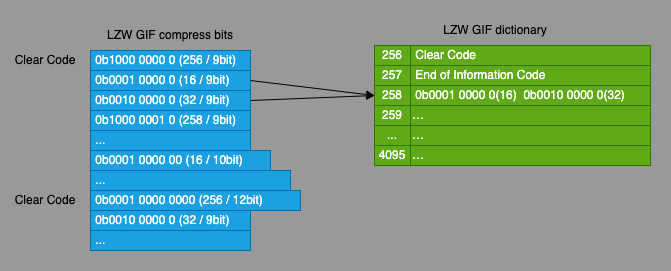

The diagram above was exported from draw.io. Its source (the exported page's mxGraphModel, read from the mxfile embedded in the PNG):
<mxGraphModel dx="875" dy="609" grid="1" gridSize="10" guides="1" tooltips="1" connect="1" arrows="1" fold="1" page="1" pageScale="1" pageWidth="827" pageHeight="1169" background="#999999" math="0" shadow="0">
  <root>
    <mxCell id="0" />
    <mxCell id="1" parent="0" />
    <mxCell id="2" value="&amp;nbsp;0b1000 0000 0 (256 / 9bit)" style="rounded=0;whiteSpace=wrap;html=1;fillColor=#1ba1e2;fontColor=#ffffff;strokeColor=#006EAF;align=left;" parent="1" vertex="1">
      <mxGeometry x="130" y="130" width="160" height="20" as="geometry" />
    </mxCell>
    <mxCell id="3" value="&amp;nbsp;0b0001 0000 0 (16&amp;nbsp;/ 9bit)" style="rounded=0;whiteSpace=wrap;html=1;fillColor=#1ba1e2;fontColor=#ffffff;strokeColor=#006EAF;align=left;" parent="1" vertex="1">
      <mxGeometry x="130" y="150" width="160" height="20" as="geometry" />
    </mxCell>
    <mxCell id="4" value="&amp;nbsp;0b0010 0000 0 (32 / 9bit)" style="rounded=0;whiteSpace=wrap;html=1;fillColor=#1ba1e2;fontColor=#ffffff;strokeColor=#006EAF;align=left;" parent="1" vertex="1">
      <mxGeometry x="130" y="170" width="160" height="20" as="geometry" />
    </mxCell>
    <mxCell id="5" value="&amp;nbsp;0b1000 0001 0 (258 / 9bit)" style="rounded=0;whiteSpace=wrap;html=1;fillColor=#1ba1e2;fontColor=#ffffff;strokeColor=#006EAF;align=left;" parent="1" vertex="1">
      <mxGeometry x="130" y="190" width="160" height="20" as="geometry" />
    </mxCell>
    <mxCell id="6" value="LZW GIF compress bits" style="text;html=1;strokeColor=none;fillColor=none;align=center;verticalAlign=middle;whiteSpace=wrap;rounded=0;" parent="1" vertex="1">
      <mxGeometry x="130" y="100" width="160" height="30" as="geometry" />
    </mxCell>
    <mxCell id="7" value="&amp;nbsp;0b0001 0000 0000 (256 / 12bit)" style="rounded=0;whiteSpace=wrap;html=1;fillColor=#1ba1e2;fontColor=#ffffff;strokeColor=#006EAF;align=left;" parent="1" vertex="1">
      <mxGeometry x="130" y="270" width="210" height="20" as="geometry" />
    </mxCell>
    <mxCell id="8" value="&amp;nbsp;..." style="rounded=0;whiteSpace=wrap;html=1;fillColor=#1ba1e2;fontColor=#ffffff;strokeColor=#006EAF;align=left;" parent="1" vertex="1">
      <mxGeometry x="130" y="210" width="160" height="20" as="geometry" />
    </mxCell>
    <mxCell id="9" value="&amp;nbsp;0b0010 0000 0 (32 / 9bit)" style="rounded=0;whiteSpace=wrap;html=1;fillColor=#1ba1e2;fontColor=#ffffff;strokeColor=#006EAF;align=left;" parent="1" vertex="1">
      <mxGeometry x="130" y="290" width="160" height="20" as="geometry" />
    </mxCell>
    <mxCell id="10" value="&amp;nbsp;..." style="rounded=0;whiteSpace=wrap;html=1;fillColor=#1ba1e2;fontColor=#ffffff;strokeColor=#006EAF;align=left;" parent="1" vertex="1">
      <mxGeometry x="130" y="310" width="160" height="20" as="geometry" />
    </mxCell>
    <mxCell id="11" value="Clear Code" style="text;html=1;strokeColor=none;fillColor=none;align=center;verticalAlign=middle;whiteSpace=wrap;rounded=0;" parent="1" vertex="1">
      <mxGeometry x="50" y="125" width="70" height="30" as="geometry" />
    </mxCell>
    <mxCell id="12" value="Clear Code" style="text;html=1;strokeColor=none;fillColor=none;align=center;verticalAlign=middle;whiteSpace=wrap;rounded=0;" parent="1" vertex="1">
      <mxGeometry x="50" y="265" width="70" height="30" as="geometry" />
    </mxCell>
    <mxCell id="13" value="&amp;nbsp;..." style="rounded=0;whiteSpace=wrap;html=1;fillColor=#1ba1e2;fontColor=#ffffff;strokeColor=#006EAF;align=left;" parent="1" vertex="1">
      <mxGeometry x="130" y="250" width="200" height="20" as="geometry" />
    </mxCell>
    <mxCell id="14" value="&amp;nbsp;0b0001 0000 00 (16 / 10bit)" style="rounded=0;whiteSpace=wrap;html=1;fillColor=#1ba1e2;fontColor=#ffffff;strokeColor=#006EAF;align=left;" parent="1" vertex="1">
      <mxGeometry x="130" y="230" width="180" height="20" as="geometry" />
    </mxCell>
    <mxCell id="15" value="256" style="rounded=0;whiteSpace=wrap;html=1;fillColor=#60a917;fontColor=#ffffff;strokeColor=#2D7600;align=center;" parent="1" vertex="1">
      <mxGeometry x="414" y="125" width="36" height="20" as="geometry" />
    </mxCell>
    <mxCell id="16" value="&amp;nbsp;Clear Code" style="rounded=0;whiteSpace=wrap;html=1;fillColor=#60a917;fontColor=#ffffff;strokeColor=#2D7600;align=left;" parent="1" vertex="1">
      <mxGeometry x="450" y="125" width="240" height="20" as="geometry" />
    </mxCell>
    <mxCell id="17" value="LZW GIF dictionary" style="text;html=1;strokeColor=none;fillColor=none;align=center;verticalAlign=middle;whiteSpace=wrap;rounded=0;" parent="1" vertex="1">
      <mxGeometry x="470" y="95" width="130" height="30" as="geometry" />
    </mxCell>
    <mxCell id="18" value="257" style="rounded=0;whiteSpace=wrap;html=1;fillColor=#60a917;fontColor=#ffffff;strokeColor=#2D7600;align=center;" parent="1" vertex="1">
      <mxGeometry x="414" y="145" width="36" height="20" as="geometry" />
    </mxCell>
    <mxCell id="19" value="&amp;nbsp;End of Information Code" style="rounded=0;whiteSpace=wrap;html=1;fillColor=#60a917;fontColor=#ffffff;strokeColor=#2D7600;align=left;" parent="1" vertex="1">
      <mxGeometry x="450" y="145" width="240" height="20" as="geometry" />
    </mxCell>
    <mxCell id="20" value="258" style="rounded=0;whiteSpace=wrap;html=1;fillColor=#60a917;fontColor=#ffffff;strokeColor=#2D7600;align=center;" parent="1" vertex="1">
      <mxGeometry x="414" y="165" width="36" height="20" as="geometry" />
    </mxCell>
    <mxCell id="21" value="259" style="rounded=0;whiteSpace=wrap;html=1;fillColor=#60a917;fontColor=#ffffff;strokeColor=#2D7600;align=center;" parent="1" vertex="1">
      <mxGeometry x="414" y="185" width="36" height="20" as="geometry" />
    </mxCell>
    <mxCell id="22" value="&amp;nbsp;0b0001 0000 0(16)&amp;nbsp; 0b0010 0000 0(32)" style="rounded=0;whiteSpace=wrap;html=1;fillColor=#60a917;fontColor=#ffffff;strokeColor=#2D7600;align=left;" parent="1" vertex="1">
      <mxGeometry x="450" y="165" width="240" height="20" as="geometry" />
    </mxCell>
    <mxCell id="23" value="…" style="rounded=0;whiteSpace=wrap;html=1;fillColor=#60a917;fontColor=#ffffff;strokeColor=#2D7600;align=left;" parent="1" vertex="1">
      <mxGeometry x="450" y="185" width="240" height="20" as="geometry" />
    </mxCell>
    <mxCell id="25" value="" style="endArrow=classic;html=1;exitX=1;exitY=0.5;exitDx=0;exitDy=0;entryX=0;entryY=0.5;entryDx=0;entryDy=0;" parent="1" source="3" target="20" edge="1">
      <mxGeometry width="50" height="50" relative="1" as="geometry">
        <mxPoint x="330" y="230" as="sourcePoint" />
        <mxPoint x="380" y="180" as="targetPoint" />
      </mxGeometry>
    </mxCell>
    <mxCell id="26" value="" style="endArrow=classic;html=1;exitX=1;exitY=0.5;exitDx=0;exitDy=0;entryX=0;entryY=0.5;entryDx=0;entryDy=0;" parent="1" source="4" target="20" edge="1">
      <mxGeometry width="50" height="50" relative="1" as="geometry">
        <mxPoint x="330" y="230" as="sourcePoint" />
        <mxPoint x="380" y="180" as="targetPoint" />
      </mxGeometry>
    </mxCell>
    <mxCell id="27" value="..." style="rounded=0;whiteSpace=wrap;html=1;fillColor=#60a917;fontColor=#ffffff;strokeColor=#2D7600;align=center;" parent="1" vertex="1">
      <mxGeometry x="414" y="205" width="36" height="20" as="geometry" />
    </mxCell>
    <mxCell id="28" value="…" style="rounded=0;whiteSpace=wrap;html=1;fillColor=#60a917;fontColor=#ffffff;strokeColor=#2D7600;align=left;" parent="1" vertex="1">
      <mxGeometry x="450" y="205" width="240" height="20" as="geometry" />
    </mxCell>
    <mxCell id="29" value="4095" style="rounded=0;whiteSpace=wrap;html=1;fillColor=#60a917;fontColor=#ffffff;strokeColor=#2D7600;align=center;" parent="1" vertex="1">
      <mxGeometry x="414" y="225" width="36" height="20" as="geometry" />
    </mxCell>
    <mxCell id="30" value="…" style="rounded=0;whiteSpace=wrap;html=1;fillColor=#60a917;fontColor=#ffffff;strokeColor=#2D7600;align=left;" parent="1" vertex="1">
      <mxGeometry x="450" y="225" width="240" height="20" as="geometry" />
    </mxCell>
    <mxCell id="31" value="" style="rounded=0;whiteSpace=wrap;html=1;fillColor=none;strokeColor=none;" parent="1" vertex="1">
      <mxGeometry x="40" y="80" width="670" height="270" as="geometry" />
    </mxCell>
  </root>
</mxGraphModel>